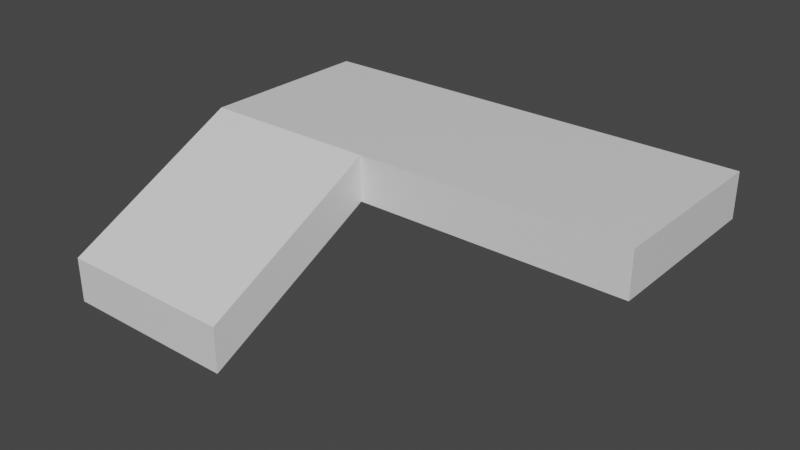 # Source: basic-90-decline-no-hole.blend  (saved by Blender 3.1.7; exported with 4.5.12 LTS)
import bpy
from mathutils import Matrix  # noqa: F401  (used for matrix-valued properties, if any)

bpy.ops.wm.read_factory_settings(use_empty=True)
scene = bpy.context.scene
scene.name = 'Scene'

# ---- collections
col_collection = bpy.data.collections.new('Collection'); scene.collection.children.link(col_collection)
col_barriers = bpy.data.collections.new('Barriers'); scene.collection.children.link(col_barriers)

# ---- materials (node trees are filled in below, after node groups)
mat_material_001 = bpy.data.materials.new('Material.001')
mat_material_001.alpha_threshold = 0.0
mat_material_001.use_transparent_shadow = False
mat_material_001.line_color = (0.0, 0.0, 0.0, 1.0)

# ---- material node trees
mat_material_001.use_nodes = True; mat_material_001.node_tree.nodes.clear()
_N = mat_material_001.node_tree.nodes; _L = mat_material_001.node_tree.links
n0 = _N.new('ShaderNodeOutputMaterial'); n0.name = 'Material Output'; n0.location = (300, 300)
n1 = _N.new('ShaderNodeBsdfPrincipled'); n1.name = 'Principled BSDF'; n1.location = (10, 300)
n1.distribution = 'GGX'
n1.subsurface_method = 'RANDOM_WALK_SKIN'
n1.inputs[2].default_value = 0.4
n1.inputs[3].default_value = 1.45
n1.inputs[27].default_value = (0.0, 0.0, 0.0, 1.0)
n1.inputs[28].default_value = 1.0
_L.new(n1.outputs[0], n0.inputs[0])
n0.is_active_output = True

# ---- world
world_world = bpy.data.worlds.new('World'); scene.world = world_world
world_world.use_nodes = True; world_world.node_tree.nodes.clear()
_N = world_world.node_tree.nodes; _L = world_world.node_tree.links
n0 = _N.new('ShaderNodeOutputWorld'); n0.name = 'World Output'; n0.location = (300, 300)
n1 = _N.new('ShaderNodeBackground'); n1.name = 'Background'; n1.location = (10, 300)
n1.inputs[0].default_value = (0.05088, 0.05088, 0.05088, 1.0)
_L.new(n1.outputs[0], n0.inputs[0])
n0.is_active_output = True
world_world.color = (0.05088, 0.05088, 0.05088)
world_world.use_sun_shadow = False
world_world.sun_shadow_jitter_overblur = 0.0

# ---- meshes
me_cube_003 = bpy.data.meshes.new('Cube.003')
me_cube_003.from_pydata([(2.0, 1.0, 0.0), (2.0, 1.0, -0.5), (4.0, -1.0, 0.0), (4.0, -1.0, -0.5), (-1.0, 1.0, 0.0), (-1.0, 1.0, -0.5), (-1.0, -1.0, 0.0), (-1.0, -1.0, -0.5), (2.0, 1.0, 0.0), (2.0, 1.0, -0.5), (4.0, 1.0, 0.0), (4.0, 1.0, -0.5), (2.0, 3.0, -1.0), (2.0, 3.0, -1.5), (4.0, 3.0, -1.0), (4.0, 3.0, -1.5)], [], [(0, 4, 6, 2), (3, 2, 6, 7), (7, 6, 4, 5), (5, 1, 3, 7), (2, 3, 11, 10), (5, 4, 0, 1), (8, 10, 14, 12), (1, 0, 8, 9), (3, 1, 9, 11), (0, 2, 10, 8), (9, 8, 12, 13), (11, 9, 13, 15), (10, 11, 15, 14), (14, 13, 12), (14, 15, 13)])
_uv = me_cube_003.uv_layers.new(name='UVMap')
_uv.uv.foreach_set('vector', [0.5, 0.5, 0.875, 0.5, 0.875, 0.75, 0.5, 0.75, 0.375, 0.75, 0.5, 0.75, 0.5, 1.0, 0.375, 1.0, 0.375, 0.0, 0.5, 0.0, 0.5, 0.25, 0.375, 0.25, 0.125, 0.5, 0.375, 0.5, 0.375, 0.75, 0.125, 0.75, 0.5, 0.75, 0.375, 0.75, 0.375, 0.75, 0.5, 0.75, 0.375, 0.25, 0.5, 0.25, 0.5, 0.5, 0.375, 0.5, 0.5, 0.5, 0.5, 0.75, 0.5, 0.75, 0.5, 0.5, 0.375, 0.5, 0.5, 0.5, 0.5, 0.5, 0.375, 0.5, 0.375, 0.75, 0.375, 0.5, 0.375, 0.5, 0.375, 0.75, 0.5, 0.5, 0.5, 0.75, 0.5, 0.75, 0.5, 0.5, 0.375, 0.5, 0.5, 0.5, 0.5, 0.5, 0.375, 0.5, 0.375, 0.75, 0.375, 0.5, 0.375, 0.5, 0.375, 0.75, 0.5, 0.75, 0.375, 0.75, 0.375, 0.75, 0.5, 0.75, 0.0, 0.0, 0.0, 0.0, 0.0, 0.0, 0.0, 0.0, 0.0, 0.0, 0.0, 0.0])
me_cube_003.materials.append(mat_material_001)
me_cube_003.use_remesh_preserve_volume = False
me_cube_003.use_remesh_preserve_attributes = False
me_cube_003.use_mirror_vertex_groups = False
me_cube_003.update()
me_cube_001 = bpy.data.meshes.new('Cube.001')
me_cube_001.from_pydata([(-0.3, 0.7, 0.0), (-0.3, 0.7, 0.3), (-0.3, 1.0, 0.0), (-0.3, 1.0, 0.3), (-4.7, 0.7, 0.0), (-4.7, 0.7, 0.3), (-5.0, 1.0, 0.0), (-5.0, 1.0, 0.3), (-5.0, -0.7, 0.3), (-5.0, -0.7, 0.0), (-4.7, -0.7, 0.0), (-4.7, -0.7, 0.3)], [], [(0, 2, 3, 1), (2, 6, 7, 3), (7, 8, 11, 5), (4, 0, 1, 5), (2, 0, 4, 6), (7, 5, 1, 3), (9, 10, 11, 8), (6, 9, 8, 7), (5, 11, 10, 4), (4, 10, 9, 6)])
_uv = me_cube_001.uv_layers.new(name='UVMap')
_uv.uv.foreach_set('vector', [0.375, 0.0, 0.375, 0.25, 0.625, 0.25, 0.625, 0.0, 0.375, 0.25, 0.375, 0.5, 0.625, 0.5, 0.625, 0.25, 0.625, 0.5, 0.625, 0.5, 0.625, 0.75, 0.625, 0.75, 0.375, 0.75, 0.375, 1.0, 0.625, 1.0, 0.625, 0.75, 0.125, 0.5, 0.125, 0.75, 0.375, 0.75, 0.375, 0.5, 0.625, 0.5, 0.625, 0.75, 0.875, 0.75, 0.875, 0.5, 0.375, 0.5, 0.375, 0.75, 0.625, 0.75, 0.625, 0.5, 0.375, 0.5, 0.375, 0.5, 0.625, 0.5, 0.625, 0.5, 0.625, 0.75, 0.625, 0.75, 0.375, 0.75, 0.375, 0.75, 0.375, 0.75, 0.375, 0.75, 0.375, 0.5, 0.375, 0.5])
me_cube_001.use_remesh_fix_poles = True
me_cube_001.use_remesh_preserve_attributes = False
me_cube_001.update()
me_cube_002 = bpy.data.meshes.new('Cube.002')
me_cube_002.from_pydata([(5.066e-07, 0.7, 0.0), (5.066e-07, 0.7, 0.3), (5.066e-07, 1.0, 0.0), (5.066e-07, 1.0, 0.3), (-4.7, 0.7, 0.0), (-4.7, 0.7, 0.3), (-5.0, 1.0, 0.0), (-5.0, 1.0, 0.3), (-5.0, -1.0, 0.3), (-5.0, -1.0, 0.0), (-4.7, -1.0, 0.0), (-4.7, -1.0, 0.3)], [], [(0, 2, 3, 1), (2, 6, 7, 3), (7, 8, 11, 5), (4, 0, 1, 5), (2, 0, 4, 6), (7, 5, 1, 3), (9, 10, 11, 8), (6, 9, 8, 7), (5, 11, 10, 4), (4, 10, 9, 6)])
_uv = me_cube_002.uv_layers.new(name='UVMap')
_uv.uv.foreach_set('vector', [0.375, 0.0, 0.375, 0.25, 0.625, 0.25, 0.625, 0.0, 0.375, 0.25, 0.375, 0.5, 0.625, 0.5, 0.625, 0.25, 0.625, 0.5, 0.625, 0.5, 0.625, 0.75, 0.625, 0.75, 0.375, 0.75, 0.375, 1.0, 0.625, 1.0, 0.625, 0.75, 0.125, 0.5, 0.125, 0.75, 0.375, 0.75, 0.375, 0.5, 0.625, 0.5, 0.625, 0.75, 0.875, 0.75, 0.875, 0.5, 0.375, 0.5, 0.375, 0.75, 0.625, 0.75, 0.625, 0.5, 0.375, 0.5, 0.375, 0.5, 0.625, 0.5, 0.625, 0.5, 0.625, 0.75, 0.625, 0.75, 0.375, 0.75, 0.375, 0.75, 0.375, 0.75, 0.375, 0.75, 0.375, 0.5, 0.375, 0.5])
me_cube_002.use_remesh_fix_poles = True
me_cube_002.use_remesh_preserve_attributes = False
me_cube_002.update()

# ---- objects
ob_ground = bpy.data.objects.new('Ground', me_cube_003)
ob_frontbarrier = bpy.data.objects.new('FrontBarrier', me_cube_001)
ob_rearbarrier = bpy.data.objects.new('RearBarrier', me_cube_002)

# ---- transforms, parenting, visibility, modifiers, constraints
ob_ground.location = (-1.0, -2.265e-07, 0.0)
ob_ground.rotation_euler = (0.0, -0.0, 3.142)
ob_ground.lock_rotations_4d = False
ob_ground.empty_display_type = 'ARROWS'
ob_ground.lineart.crease_threshold = 0.0
_m = ob_ground.modifiers.new('Boolean', 'BOOLEAN')
ob_frontbarrier.location = (0.0, 0.0, 0.0)
ob_rearbarrier.location = (-5.0, 0.0, 0.0)
ob_rearbarrier.rotation_euler = (0.0, -0.0, -3.142)

# ---- collection membership
scene.collection.objects.link(ob_ground)
col_barriers.objects.link(ob_frontbarrier)
col_barriers.objects.link(ob_rearbarrier)
def _layer_coll(name, lc=None):
    lc = lc or bpy.context.view_layer.layer_collection
    for c in lc.children:
        if c.name == name: return c
        r = _layer_coll(name, c)
        if r: return r
_layer_coll('Barriers').exclude = True

# ---- scene / render settings (as saved in the file)
scene.frame_start = 1; scene.frame_end = 250; scene.frame_set(1)
scene.render.engine = 'BLENDER_EEVEE_NEXT'
scene.cycles.sampling_pattern = 'TABULATED_SOBOL'
scene.cycles.use_light_tree = False
scene.view_settings.view_transform = 'Filmic'
bpy.context.view_layer.update()

# ---- added for rendering (the .blend has no active camera and no usable light): camera, sun
cam_auto = bpy.data.cameras.new('AutoCamera')
cam_auto.lens = 50.0
cam_auto.sensor_width = 36.0
cam_auto.clip_end = 1000.0
ob_auto_camera = bpy.data.objects.new('AutoCamera', cam_auto)
scene.collection.objects.link(ob_auto_camera)
ob_auto_camera.location = (3.65396, -8.38475, 4.32317)
ob_auto_camera.rotation_euler = (1.09748, -7.21219e-08, 0.694738)
scene.camera = ob_auto_camera
light_auto_sun = bpy.data.lights.new('AutoSun', 'SUN')
light_auto_sun.energy = 3.0
light_auto_sun.angle = 0.0523599
ob_auto_sun = bpy.data.objects.new('AutoSun', light_auto_sun)
scene.collection.objects.link(ob_auto_sun)
ob_auto_sun.rotation_euler = (0.872665, 0.174533, 0.523599)
bpy.context.view_layer.update()
